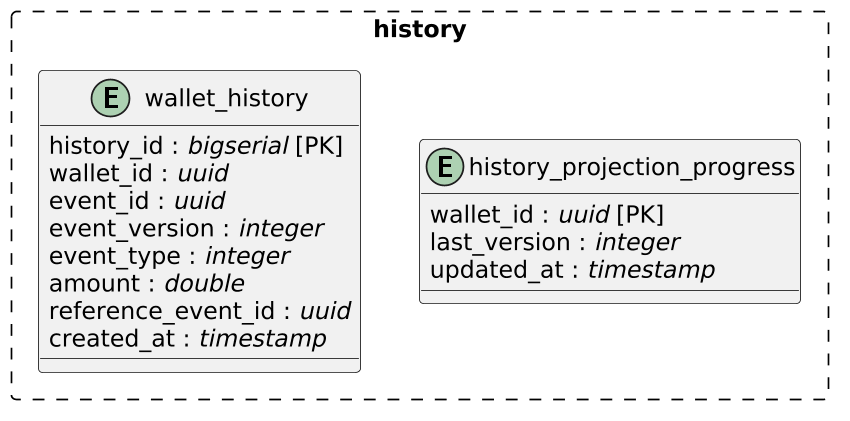

The diagram above was rendered by PlantUML. Its source (embedded in the PNG):
@startuml
skinparam linetype ortho
skinparam packageStyle rectangle
scale 850*600

package "history" #line.dashed{
entity wallet_history {
  history_id : //bigserial// [PK]
  wallet_id : //uuid//
  event_id : //uuid//
  event_version : //integer//
  event_type : //integer//
  amount : //double//
  reference_event_id : //uuid//
  created_at : //timestamp//
}

entity history_projection_progress {
  wallet_id : //uuid// [PK]
  last_version : //integer//
  updated_at : //timestamp//
}

}
@enduml